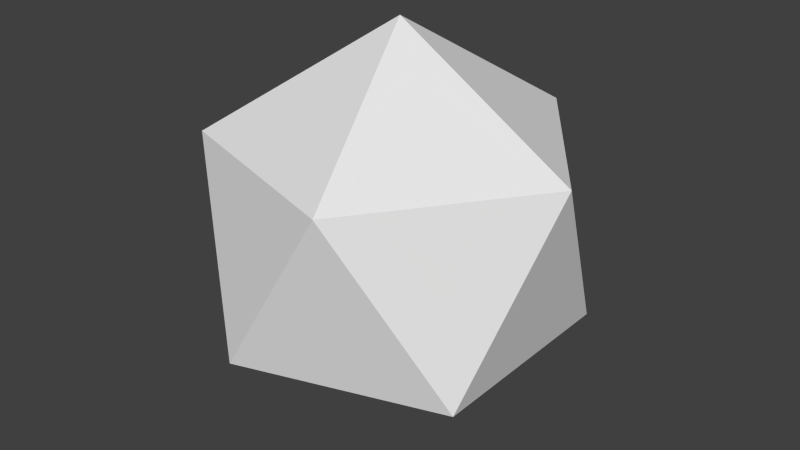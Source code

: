 # Source: isosphere.blend  (saved by Blender 2.76.0; exported with 4.5.12 LTS)
import bpy
from mathutils import Matrix  # noqa: F401  (used for matrix-valued properties, if any)

bpy.ops.wm.read_factory_settings(use_empty=True)
scene = bpy.context.scene
scene.name = 'Scene'

# ---- collections
col_collection_1 = bpy.data.collections.new('Collection 1'); scene.collection.children.link(col_collection_1)

# ---- world
world_world = bpy.data.worlds.new('World'); scene.world = world_world
world_world.color = (0.05088, 0.05088, 0.05088)
world_world.use_sun_shadow = False
world_world.sun_shadow_jitter_overblur = 0.0
world_world.cycles.sampling_method = 'MANUAL'
world_world.cycles.sample_map_resolution = 256

# ---- meshes
me_icosphere = bpy.data.meshes.new('Icosphere')
me_icosphere.from_pydata([(0.0, 0.0, -0.75), (0.5427, -0.3943, -0.3354), (-0.2073, -0.638, -0.3354), (-0.6708, 0.0, -0.3354), (-0.2073, 0.638, -0.3354), (0.5427, 0.3943, -0.3354), (0.2073, -0.638, 0.3354), (-0.5427, -0.3943, 0.3354), (-0.5427, 0.3943, 0.3354), (0.2073, 0.638, 0.3354), (0.6708, 0.0, 0.3354), (0.0, 0.0, 0.75)], [], [(0, 1, 2), (1, 0, 5), (0, 2, 3), (0, 3, 4), (0, 4, 5), (1, 5, 10), (2, 1, 6), (3, 2, 7), (4, 3, 8), (5, 4, 9), (1, 10, 6), (2, 6, 7), (3, 7, 8), (4, 8, 9), (5, 9, 10), (6, 10, 11), (7, 6, 11), (8, 7, 11), (9, 8, 11), (10, 9, 11)])
me_icosphere.use_remesh_preserve_volume = False
me_icosphere.use_remesh_preserve_attributes = False
me_icosphere.use_mirror_vertex_groups = False
me_icosphere.update()

# ---- objects
ob_icosphere = bpy.data.objects.new('Icosphere', me_icosphere)

# ---- transforms, parenting, visibility, modifiers, constraints
ob_icosphere.location = (0.0, 0.0, 0.0)
ob_icosphere.lineart.crease_threshold = 0.0

# ---- collection membership
col_collection_1.objects.link(ob_icosphere)

# ---- scene / render settings (as saved in the file)
scene.frame_start = 1; scene.frame_end = 250; scene.frame_set(1)
scene.render.engine = 'BLENDER_EEVEE_NEXT'
scene.render.resolution_percentage = 50
scene.render.dither_intensity = 0.0
scene.cycles.use_denoising = False
scene.cycles.samples = 10
scene.cycles.sampling_pattern = 'TABULATED_SOBOL'
scene.cycles.light_sampling_threshold = 0.0
scene.cycles.use_adaptive_sampling = False
scene.cycles.use_light_tree = False
scene.cycles.blur_glossy = 0.0
scene.cycles.pixel_filter_type = 'GAUSSIAN'
scene.cycles.sample_clamp_indirect = 0.0
scene.view_settings.view_transform = 'Standard'
bpy.context.view_layer.update()

# ---- added for rendering (the .blend has no active camera and no usable light): camera, sun
cam_auto = bpy.data.cameras.new('AutoCamera')
cam_auto.lens = 50.0
cam_auto.sensor_width = 36.0
cam_auto.clip_end = 1000.0
ob_auto_camera = bpy.data.objects.new('AutoCamera', cam_auto)
scene.collection.objects.link(ob_auto_camera)
ob_auto_camera.location = (2.20469, -2.64563, 1.76375)
ob_auto_camera.rotation_euler = (1.09748, -7.21219e-08, 0.694738)
scene.camera = ob_auto_camera
light_auto_sun = bpy.data.lights.new('AutoSun', 'SUN')
light_auto_sun.energy = 3.0
light_auto_sun.angle = 0.0523599
ob_auto_sun = bpy.data.objects.new('AutoSun', light_auto_sun)
scene.collection.objects.link(ob_auto_sun)
ob_auto_sun.rotation_euler = (0.872665, 0.174533, 0.523599)
bpy.context.view_layer.update()
